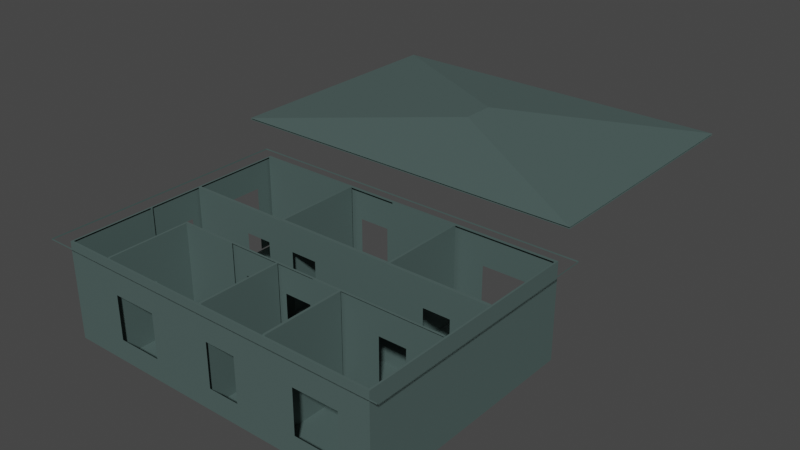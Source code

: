 # Source: 3D_Architectural_home_model.blend  (saved by Blender 2.90.8; exported with 4.5.12 LTS)
import bpy
from mathutils import Matrix  # noqa: F401  (used for matrix-valued properties, if any)

bpy.ops.wm.read_factory_settings(use_empty=True)
scene = bpy.context.scene
scene.name = 'Scene'

# ---- collections
col_collection = bpy.data.collections.new('Collection'); scene.collection.children.link(col_collection)

# ---- materials (node trees are filled in below, after node groups)
mat_material_001 = bpy.data.materials.new('Material.001')
mat_material_001.use_transparent_shadow = False

# ---- material node trees
mat_material_001.use_nodes = True; mat_material_001.node_tree.nodes.clear()
_N = mat_material_001.node_tree.nodes; _L = mat_material_001.node_tree.links
n0 = _N.new('ShaderNodeBsdfPrincipled'); n0.name = 'Principled BSDF'; n0.location = (10, 300)
n0.distribution = 'GGX'
n0.subsurface_method = 'BURLEY'
n0.inputs[0].default_value = (0.0747, 0.1149, 0.1089, 1.0)
n0.inputs[3].default_value = 1.45
n0.inputs[27].default_value = (0.0, 0.0, 0.0, 1.0)
n0.inputs[28].default_value = 1.0
n1 = _N.new('ShaderNodeOutputMaterial'); n1.name = 'Material Output'; n1.location = (300, 300)
_L.new(n0.outputs[0], n1.inputs[0])
n1.is_active_output = True

# ---- world
world_world = bpy.data.worlds.new('World'); scene.world = world_world
world_world.use_nodes = True; world_world.node_tree.nodes.clear()
_N = world_world.node_tree.nodes; _L = world_world.node_tree.links
n0 = _N.new('ShaderNodeOutputWorld'); n0.name = 'World Output'; n0.location = (300, 300)
n1 = _N.new('ShaderNodeBackground'); n1.name = 'Background'; n1.location = (10, 300)
n1.inputs[0].default_value = (0.05088, 0.05088, 0.05088, 1.0)
_L.new(n1.outputs[0], n0.inputs[0])
n0.is_active_output = True
world_world.color = (0.05088, 0.05088, 0.05088)
world_world.use_sun_shadow = False
world_world.sun_shadow_jitter_overblur = 0.0

# ---- meshes
me_plane = bpy.data.meshes.new('Plane')
me_plane.from_pydata([(-1.28, -2.761, 0.451), (0.904, -2.761, 0.451), (-1.28, -0.2172, 0.451), (0.904, -0.2172, 0.451), (-1.28, -2.738, 0.451), (0.904, -2.738, 0.451), (0.904, -0.254, 0.451), (-1.28, -0.254, 0.451), (0.8929, -2.761, 0.451), (0.8929, -0.2172, 0.451), (0.8929, -2.738, 0.451), (0.8929, -0.254, 0.451), (-1.268, -0.2172, 0.451), (-1.268, -2.738, 0.451), (-1.268, -0.254, 0.451), (-1.268, -2.761, 0.451), (-1.371, -2.738, 6.742), (-1.371, -2.853, 6.742), (0.8929, -2.853, 6.742), (0.9953, -2.853, 6.742), (0.9953, -0.254, 6.742), (0.9953, -0.1259, 6.742), (-1.268, -0.1259, 6.742), (-1.371, -0.1259, 6.742), (-1.371, -0.254, 6.742), (0.9953, -2.738, 6.742), (-1.268, -2.738, 6.742), (-1.268, -0.254, 6.742), (-1.268, -2.853, 6.742), (0.8929, -0.1259, 6.742), (0.8929, -2.738, 6.742), (0.8929, -0.254, 6.742), (0.2188, -2.761, 0.451), (0.2188, -0.2172, 0.451), (0.2188, -2.738, 0.451), (0.2188, -0.254, 0.451), (0.2188, -2.853, 6.742), (0.2188, -0.1259, 6.742), (0.2188, -2.738, 6.742), (0.2188, -0.254, 6.742), (0.2337, -2.761, 0.451), (0.2337, -2.853, 6.742), (0.2337, -0.2172, 0.451), (0.2337, -2.738, 0.451), (0.2337, -0.254, 0.451), (0.2337, -0.1259, 6.742), (0.2337, -2.738, 6.742), (0.2337, -0.254, 6.742), (-1.28, -1.828, 0.451), (0.904, -1.828, 0.451), (0.8929, -1.828, 0.451), (-1.268, -1.828, 0.451), (-1.371, -1.828, 6.742), (0.9953, -1.828, 6.742), (0.8929, -1.828, 6.742), (-1.268, -1.828, 6.742), (0.2188, -1.828, 0.451), (0.2337, -1.828, 0.451), (-1.28, -1.852, 0.451), (-1.371, -1.852, 6.742), (0.904, -1.852, 0.451), (0.8929, -1.852, 0.451), (-1.268, -1.852, 0.451), (0.9953, -1.852, 6.742), (0.8929, -1.852, 6.742), (-1.268, -1.852, 6.742), (0.2188, -1.852, 0.451), (0.2337, -1.852, 0.451), (0.904, -1.205, 0.451), (0.8929, -1.205, 0.451), (-1.268, -1.205, 0.451), (0.9953, -1.205, 6.742), (0.8929, -1.205, 6.742), (-1.268, -1.205, 6.742), (0.2188, -1.205, 0.451), (0.2337, -1.205, 0.451), (-1.28, -1.205, 0.451), (-1.371, -1.205, 6.742), (-1.28, -1.239, 0.451), (-1.371, -1.239, 6.742), (0.904, -1.239, 0.451), (0.8929, -1.239, 0.451), (-1.268, -1.239, 0.451), (0.9953, -1.239, 6.742), (0.8929, -1.239, 6.742), (-1.268, -1.239, 6.742), (0.2188, -1.239, 0.451), (0.2337, -1.239, 0.451), (0.2337, -0.254, 6.774), (0.2188, -0.254, 6.774), (0.2188, -1.205, 6.774), (0.2337, -1.205, 6.774), (0.8929, -1.239, 6.774), (0.8929, -1.205, 6.774), (0.2188, -1.239, 6.774), (0.2337, -1.239, 6.774), (0.03969, -0.2172, 0.451), (0.03969, -2.738, 0.451), (0.03969, -0.254, 0.451), (0.03969, -0.1259, 6.742), (0.03969, -2.738, 6.742), (0.03969, -0.254, 6.742), (-0.2643, -0.2172, 1.831), (0.03969, -1.828, 0.451), (0.03969, -1.852, 0.451), (0.03969, -1.205, 0.451), (0.03969, -1.239, 0.451), (0.05143, -2.761, 0.451), (0.05143, -2.853, 6.742), (0.05143, -0.2172, 0.451), (0.05143, -2.738, 0.451), (0.05143, -0.254, 0.451), (0.05143, -0.1259, 6.742), (0.05143, -2.738, 6.742), (0.05143, -0.254, 6.742), (0.05143, -1.828, 0.451), (0.05143, -1.852, 0.451), (0.05143, -1.205, 0.451), (0.05143, -1.239, 0.451), (-0.9619, -0.2172, 0.451), (-0.9619, -2.738, 0.451), (-0.9619, -0.254, 0.451), (-0.9619, -0.1259, 6.742), (-0.9619, -2.738, 6.742), (-0.9619, -0.254, 6.742), (-0.9619, -1.828, 0.451), (-0.9619, -1.852, 0.451), (-0.9619, -1.205, 0.451), (-0.9619, -1.239, 0.451), (-0.9619, -2.761, 0.451), (-0.9619, -2.853, 6.742), (-0.949, -2.761, 0.451), (-0.949, -2.853, 6.742), (-0.949, -0.2172, 0.451), (-0.949, -2.738, 0.451), (-0.949, -0.254, 0.451), (-0.949, -0.1259, 6.742), (-0.949, -2.738, 6.742), (-0.949, -0.254, 6.742), (-0.949, -1.828, 0.451), (-0.949, -1.852, 0.451), (-0.949, -1.205, 0.451), (-0.949, -1.239, 0.451), (-0.2324, -2.761, 0.451), (-0.2324, -2.853, 6.742), (-0.2324, -0.2172, 0.451), (-0.2324, -2.738, 0.451), (-0.2324, -0.254, 0.451), (-0.2324, -0.1259, 6.742), (-0.2324, -2.738, 6.742), (-0.2324, -0.254, 6.742), (-0.2324, -1.828, 0.451), (-0.2324, -1.852, 0.451), (-0.2324, -1.205, 0.451), (-0.2324, -1.239, 0.451), (-0.2187, -2.761, 0.451), (-0.5226, -0.2172, 4.742), (-0.2187, -0.2172, 0.451), (-0.2187, -2.738, 0.451), (-0.2187, -0.254, 0.451), (-0.2187, -0.1259, 6.742), (-0.2187, -2.738, 6.742), (-0.2187, -0.254, 6.742), (-0.2187, -1.828, 0.451), (-0.2187, -1.852, 0.451), (-0.2187, -1.205, 0.451), (-0.2187, -1.239, 0.451), (-0.5702, -0.2172, 0.451), (-0.5702, -2.738, 0.451), (-0.5702, -0.254, 0.451), (-0.5702, -0.1259, 6.742), (-0.5702, -2.738, 6.742), (-0.5702, -0.254, 6.742), (-0.5702, -1.828, 0.451), (-0.5702, -1.852, 0.451), (-0.5702, -1.205, 0.451), (-0.5702, -1.239, 0.451), (-0.5702, -2.761, 0.451), (-0.5702, -2.853, 6.742), (-0.5546, -2.761, 0.451), (-0.5546, -2.853, 6.742), (-0.5546, -0.2172, 0.451), (-0.5546, -2.738, 0.451), (-0.5546, -0.254, 0.451), (-0.5546, -0.1259, 6.742), (-0.5546, -2.738, 6.742), (-0.5546, -0.254, 6.742), (-0.5546, -1.828, 0.451), (-0.5546, -1.852, 0.451), (-0.5546, -1.205, 0.451), (-0.5546, -1.239, 0.451), (0.2337, -2.738, 6.8), (0.2188, -2.738, 6.8), (0.8929, -1.852, 6.8), (0.8929, -1.828, 6.8), (0.2188, -1.852, 6.8), (0.2188, -1.828, 6.8), (0.2337, -1.852, 6.8), (0.2337, -1.828, 6.8), (0.2188, -1.239, 6.8), (0.2188, -1.205, 6.8), (0.05143, -1.828, 6.8), (0.03969, -1.828, 6.8), (0.05143, -1.852, 6.8), (0.03969, -1.852, 6.8), (0.05143, -1.205, 6.8), (0.03969, -1.205, 6.8), (0.05143, -1.239, 6.8), (0.03969, -1.239, 6.8), (-0.949, -2.738, 6.8), (-0.9619, -2.738, 6.8), (-0.949, -1.828, 6.8), (-0.9619, -1.828, 6.8), (-0.949, -1.852, 6.8), (-0.9619, -1.852, 6.8), (-0.5702, -1.828, 6.8), (-0.5702, -1.852, 6.8), (-0.2187, -1.828, 6.8), (-0.2324, -1.828, 6.8), (-0.2187, -1.852, 6.8), (-0.2324, -1.852, 6.8), (-0.2187, -1.205, 6.8), (-0.2324, -1.205, 6.8), (-0.2187, -1.239, 6.8), (-0.2324, -1.239, 6.8), (-0.5546, -2.738, 6.8), (-0.5702, -2.738, 6.8), (-0.5546, -0.254, 6.8), (-0.5702, -0.254, 6.8), (-0.5546, -1.828, 6.8), (-0.5546, -1.852, 6.8), (-0.5546, -1.205, 6.8), (-0.5702, -1.205, 6.8), (-0.5546, -1.239, 6.8), (-0.5702, -1.239, 6.8), (-0.2187, -2.738, 6.798), (-0.2324, -2.738, 6.798), (-0.2187, -1.852, 6.798), (-0.2324, -1.852, 6.798), (-1.28, -1.308, 0.451), (-1.28, -1.76, 0.451), (-1.371, -1.308, 6.742), (-1.371, -1.76, 6.742), (-1.28, -1.308, 4.813), (-1.28, -1.76, 4.813), (-1.28, -1.335, 0.451), (-1.28, -1.732, 0.451), (-1.28, -1.335, 4.785), (-1.28, -1.732, 4.785), (-1.28, -0.3985, 0.451), (-1.28, -1.06, 0.451), (-1.371, -0.3985, 6.742), (-1.371, -1.06, 6.742), (-1.28, -0.3985, 4.876), (-1.28, -0.4258, 0.451), (-1.28, -1.033, 0.451), (-1.28, -1.06, 4.876), (-1.28, -0.4258, 4.849), (-1.28, -1.033, 4.849), (-1.28, -2.02, 0.451), (-1.28, -2.569, 0.451), (-1.371, -2.02, 6.742), (-1.371, -2.569, 6.742), (-0.9619, -1.239, 6.741), (-1.28, -2.02, 4.742), (-1.28, -2.569, 1.831), (-1.28, -2.569, 4.742), (-0.9619, -1.205, 6.741), (-1.28, -2.02, 1.831), (-1.268, -1.205, 6.741), (-1.268, -1.239, 6.741), (-1.28, -2.048, 1.858), (-1.28, -2.048, 4.714), (-1.28, -2.541, 1.858), (-1.28, -2.541, 4.714), (-0.949, -1.205, 6.741), (-0.949, -1.239, 6.741), (-0.5702, -1.205, 6.741), (-0.5702, -1.239, 6.741), (-0.6433, -1.239, 0.451), (-0.876, -1.239, 0.451), (-0.6433, -1.239, 6.741), (-0.876, -1.239, 6.741), (-0.876, -1.239, 5.05), (-0.5098, -1.828, 0.451), (-0.6707, -1.239, 0.451), (-0.8486, -1.239, 0.451), (-0.6433, -1.239, 5.05), (-0.2772, -1.828, 0.451), (-0.8486, -1.239, 5.022), (-0.6707, -1.239, 5.022), (-0.2772, -1.828, 6.8), (-0.5098, -1.828, 6.8), (-0.5098, -1.239, 0.451), (-0.2772, -1.239, 0.451), (-0.3045, -1.828, 0.451), (-0.4825, -1.828, 0.451), (-0.5098, -1.828, 5.05), (-0.2772, -1.828, 5.05), (-0.3045, -1.828, 5.022), (-0.4825, -1.828, 5.022), (-0.2772, -1.239, 6.8), (-0.5098, -1.239, 6.8), (-0.2772, -1.239, 5.05), (-0.2059, -1.828, 0.451), (-0.3045, -1.239, 0.451), (-0.4825, -1.239, 0.451), (0.02682, -1.828, 0.451), (-0.5098, -1.239, 5.05), (-0.4825, -1.239, 5.022), (-0.3045, -1.239, 5.022), (0.02682, -1.828, 6.8), (-0.2059, -1.828, 6.8), (-0.2059, -1.828, 5.05), (0.4469, -1.239, 0.451), (-0.0005613, -1.828, 0.451), (-0.1785, -1.828, 0.451), (0.6796, -1.239, 0.451), (0.02681, -1.828, 5.05), (-0.0005613, -1.828, 5.022), (-0.1785, -1.828, 5.022), (0.6796, -1.239, 6.774), (0.4469, -1.239, 6.774), (0.6796, -1.239, 5.05), (0.4469, -1.828, 0.451), (0.6522, -1.239, 0.451), (0.4743, -1.239, 0.451), (0.6796, -1.828, 0.451), (0.4469, -1.239, 5.05), (0.4743, -1.239, 5.022), (0.6522, -1.239, 5.022), (0.6796, -1.828, 6.8), (0.4469, -1.828, 6.8), (0.4469, -1.828, 5.05), (0.6796, -1.828, 5.05), (0.6522, -1.828, 0.451), (0.4743, -1.828, 0.451), (0.6522, -1.828, 5.022), (0.4743, -1.828, 5.022), (0.3895, -2.761, 0.451), (0.737, -2.761, 0.451), (0.3895, -2.853, 6.742), (0.737, -2.853, 6.742), (0.3895, -2.761, 1.831), (0.3895, -0.1259, 6.742), (0.737, -0.1259, 6.742), (0.737, -2.761, 4.742), (0.737, -2.761, 1.831), (0.3895, -0.2172, 0.451), (0.737, -0.2172, 0.451), (0.3895, -2.761, 4.742), (0.4169, -2.761, 1.858), (0.4169, -2.761, 4.714), (0.7097, -2.761, 1.858), (0.7097, -2.761, 4.714), (-0.5858, -2.853, 6.742), (0.3895, -0.2172, 4.742), (0.737, -0.2172, 1.831), (0.737, -0.2172, 4.742), (-0.9334, -2.853, 6.742), (-0.5858, -2.761, 0.451), (0.3895, -0.2172, 1.831), (-0.9334, -2.761, 0.451), (0.7097, -0.2172, 1.858), (0.7097, -0.2172, 4.714), (0.4169, -0.2172, 1.858), (0.4169, -0.2172, 4.714), (-0.5858, -2.761, 1.831), (-0.5858, -2.761, 4.742), (-0.9334, -2.761, 1.831), (0.03964, -2.853, 6.742), (-0.2187, -2.853, 6.742), (0.03964, -2.761, 0.451), (-0.9334, -2.761, 4.742), (-0.906, -2.761, 1.858), (-0.906, -2.761, 4.714), (-0.6132, -2.761, 1.858), (-0.6132, -2.761, 4.714), (-0.5226, -0.1259, 6.742), (0.03964, -2.761, 4.742), (-0.2187, -2.761, 1.831), (-0.2643, -0.1259, 6.742), (0.03963, -2.761, 1.831), (-0.5226, -0.2172, 0.451), (-0.2643, -0.2172, 0.451), (-0.2187, -2.761, 4.742), (-0.1913, -2.761, 1.858), (-0.1913, -2.761, 4.714), (0.01226, -2.761, 1.858), (0.01226, -2.761, 4.714), (-0.2643, -0.2172, 4.742), (-0.5226, -0.2172, 1.831), (-0.4953, -0.2172, 1.858), (-0.4953, -0.2172, 4.714), (-0.2917, -0.2172, 1.858), (-0.2917, -0.2172, 4.714), (-0.9859, -0.2172, 0.451), (-1.244, -0.2172, 0.451), (-0.9859, -0.1259, 6.742), (-1.244, -0.1259, 6.742), (-0.9859, -0.2172, 1.831), (-0.9859, -0.2172, 4.742), (-1.244, -0.2172, 1.831), (-1.244, -0.2172, 4.742), (-1.013, -0.2172, 1.858), (-1.013, -0.2172, 4.714), (-1.217, -0.2172, 1.858), (-1.217, -0.2172, 4.714), (-1.371, -2.853, 6.833), (0.9953, -2.853, 6.833), (0.9953, -0.1259, 6.833), (-1.371, -0.1259, 6.833), (-1.28, -2.738, 6.742), (-1.28, -2.761, 6.742), (0.8929, -2.761, 6.742), (0.904, -2.761, 6.742), (0.904, -0.254, 6.742), (0.904, -0.2172, 6.742), (-1.268, -0.2172, 6.742), (-1.28, -0.2172, 6.742), (-1.28, -2.569, 6.742), (0.904, -2.738, 6.742), (0.904, -1.205, 6.742), (-1.28, -0.254, 6.742), (0.737, -2.761, 6.742), (0.8929, -0.2172, 6.742), (-1.244, -0.2172, 6.742), (-1.268, -2.761, 6.742), (0.05143, -2.761, 6.742), (0.2188, -2.761, 6.742), (0.2337, -0.2172, 6.742), (0.2188, -0.2172, 6.742), (0.2337, -2.761, 6.742), (0.3895, -0.2172, 6.742), (-1.28, -1.76, 6.742), (-1.28, -1.828, 6.742), (0.904, -1.852, 6.742), (0.904, -1.828, 6.742), (-1.28, -1.852, 6.742), (0.904, -1.239, 6.742), (-1.28, -1.06, 6.742), (-1.28, -1.205, 6.742), (-1.28, -1.239, 6.742), (0.05143, -0.2172, 6.742), (0.03969, -0.2172, 6.742), (-0.949, -0.2172, 6.742), (-0.9619, -0.2172, 6.742), (-0.9619, -2.761, 6.742), (-0.949, -2.761, 6.742), (-0.5702, -0.2172, 6.742), (-0.5546, -2.761, 6.742), (-0.2324, -2.761, 6.742), (-0.2187, -0.2172, 6.742), (-0.2324, -0.2172, 6.742), (-0.5546, -0.2172, 6.742), (-0.5858, -2.761, 6.742), (-0.5702, -2.761, 6.742), (-0.5226, -0.2172, 6.742), (-1.28, -1.308, 6.742), (-1.28, -0.3985, 6.742), (-1.28, -2.02, 6.742), (0.3895, -2.761, 6.742), (0.737, -0.2172, 6.742), (-0.9334, -2.761, 6.742), (-0.2187, -2.761, 6.742), (0.03964, -2.761, 6.742), (-0.2643, -0.2172, 6.742), (-0.9859, -0.2172, 6.742)], [], [(12, 2, 419, 418), (340, 8, 414, 424, 346, 347), (397, 12, 418, 426, 403, 402), (75, 69, 11, 44), (6, 3, 417, 416), (8, 1, 415, 414), (2, 7, 423, 419), (4, 0, 413, 412), (31, 416, 417, 425), (414, 415, 421, 30), (72, 422, 416, 31), (432, 461, 424, 414, 30, 46), (47, 31, 425, 462, 433, 430), (423, 27, 418, 419), (413, 427, 26, 412), (441, 73, 27, 423, 459, 440), (120, 13, 26, 123), (3, 9, 425, 417), (260, 4, 412, 420, 266, 265), (1, 5, 421, 415), (0, 15, 427, 413), (61, 10, 30, 64), (68, 6, 416, 422), (111, 35, 39, 114), (43, 34, 38, 46), (114, 39, 431, 443), (428, 429, 38, 113), (117, 74, 35, 111), (42, 33, 431, 430), (107, 32, 429, 428), (348, 42, 430, 433, 356, 361), (35, 44, 47, 39), (39, 47, 430, 431), (429, 432, 46, 38), (86, 87, 95, 94), (32, 40, 432, 429), (163, 151, 218, 217), (183, 169, 228, 227), (60, 49, 437, 436), (81, 50, 54, 84), (240, 48, 435, 434, 244), (438, 65, 55, 435), (64, 436, 437, 54), (62, 51, 55, 65), (189, 183, 227, 231), (43, 10, 61, 67), (30, 421, 436, 64), (412, 26, 65, 438, 460, 420), (5, 60, 436, 421), (110, 34, 66, 116), (86, 74, 200, 199), (50, 61, 64, 54), (48, 58, 438, 435), (250, 76, 441, 440, 256), (11, 69, 72, 31), (75, 44, 88, 91), (166, 106, 208, 223), (80, 68, 422, 439), (442, 85, 73, 441), (84, 439, 422, 72), (82, 70, 73, 85), (74, 86, 94, 90), (57, 324, 336, 335, 327, 50, 81, 317, 325, 326, 314, 87), (54, 437, 439, 84), (435, 55, 85, 442, 458, 434), (49, 80, 439, 437), (115, 56, 86, 118), (56, 57, 87, 86), (76, 78, 442, 441), (69, 81, 84, 72), (90, 91, 88, 89), (94, 95, 91, 90), (95, 322, 321, 92, 93, 91), (317, 81, 92, 321, 323), (44, 35, 89, 88), (81, 69, 93, 92), (35, 74, 90, 89), (163, 304, 316, 315, 307, 103, 106, 166), (116, 66, 195, 203), (158, 97, 104, 164), (168, 182, 225, 226), (372, 465, 379, 382), (165, 105, 98, 159), (464, 465, 100, 161), (162, 101, 444, 452), (159, 98, 101, 162), (110, 97, 100, 113), (109, 96, 444, 443), (33, 109, 443, 431), (34, 110, 113, 38), (103, 115, 118, 106), (158, 164, 237, 235), (97, 110, 116, 104), (105, 165, 221, 206), (372, 107, 428, 465), (105, 117, 111, 98), (465, 428, 113, 100), (101, 114, 443, 444), (98, 111, 114, 101), (14, 121, 124, 27), (27, 124, 446, 467, 426, 418), (427, 447, 123, 26), (70, 127, 121, 14), (15, 129, 447, 427), (62, 126, 125, 51), (13, 120, 126, 62), (127, 70, 269, 267), (51, 125, 128, 82), (134, 120, 123, 137), (133, 119, 446, 445), (167, 133, 445, 449), (121, 135, 138, 124), (124, 138, 445, 446), (447, 448, 137, 123), (127, 141, 135, 121), (129, 131, 448, 447), (56, 115, 201, 196), (70, 82, 270, 269), (125, 139, 142, 128), (158, 146, 149, 161), (157, 145, 453, 452), (186, 150, 453, 466, 457, 454), (450, 451, 149, 185), (189, 153, 147, 183), (179, 143, 451, 450), (61, 50, 194, 193), (182, 146, 152, 188), (175, 176, 234, 232), (187, 284, 296, 295, 288, 151, 154, 294, 305, 306, 293, 190), (96, 157, 452, 444), (147, 159, 162, 150), (150, 162, 452, 453), (451, 464, 161, 149), (153, 165, 159, 147), (143, 155, 464, 451), (146, 158, 235, 236), (43, 67, 197, 191), (151, 163, 166, 154), (139, 173, 176, 279, 285, 286, 280, 142), (279, 176, 278, 281, 287), (134, 168, 174, 140), (164, 152, 238, 237), (360, 177, 456, 455, 368, 367), (141, 175, 169, 135), (448, 463, 455, 456, 171, 137), (138, 172, 449, 445), (135, 169, 172, 138), (182, 168, 171, 185), (181, 167, 449, 454), (383, 181, 454, 457, 156, 391), (146, 182, 185, 149), (173, 187, 190, 176), (304, 163, 217, 312, 313), (66, 34, 192, 195), (34, 43, 191, 192), (177, 179, 450, 456), (176, 190, 233, 234), (456, 450, 185, 171), (172, 186, 454, 449), (169, 183, 186, 172), (195, 197, 198, 196), (203, 195, 196, 201), (197, 193, 194, 331, 332, 198), (192, 191, 197, 195), (207, 199, 200, 205), (223, 208, 206, 221), (219, 204, 202, 311, 312, 217), (208, 207, 205, 206), (204, 203, 201, 202), (214, 213, 211, 212), (210, 209, 213, 214), (230, 220, 218, 291, 292, 229), (233, 302, 301, 224, 222, 231), (220, 219, 217, 218), (224, 223, 221, 222), (213, 216, 215, 211), (234, 233, 231, 232), (236, 235, 237, 238), (216, 230, 229, 215), (232, 231, 227, 228), (74, 117, 205, 200), (324, 57, 198, 332, 333), (120, 134, 209, 210), (152, 164, 219, 220), (118, 86, 199, 207), (169, 175, 232, 228), (115, 103, 202, 201), (284, 187, 229, 292, 297), (165, 153, 222, 221), (134, 140, 213, 209), (104, 116, 203, 204), (154, 166, 223, 224), (125, 126, 214, 212), (187, 173, 215, 229), (173, 139, 211, 215), (117, 105, 206, 205), (126, 120, 210, 214), (140, 174, 216, 213), (106, 118, 207, 208), (294, 154, 224, 301, 303), (57, 56, 196, 198), (139, 125, 212, 211), (152, 146, 236, 238), (78, 239, 243, 458, 442), (243, 244, 434, 458), (246, 240, 244, 248), (239, 245, 247, 243), (247, 248, 244, 243), (7, 249, 253, 459, 423), (253, 256, 440, 459), (255, 250, 256, 258), (249, 254, 257, 253), (257, 258, 256, 253), (58, 259, 268, 264, 460, 438), (264, 266, 420, 460), (259, 260, 265, 268), (265, 266, 274, 273), (268, 271, 272, 264), (272, 274, 266, 264), (268, 265, 273, 271), (270, 263, 267, 269), (263, 276, 275, 267), (276, 282, 281, 278, 277, 275), (141, 127, 267, 275), (176, 175, 277, 278), (82, 128, 263, 270), (128, 142, 276, 263), (142, 280, 283, 282, 276), (283, 287, 281, 282), (285, 279, 287, 290), (280, 286, 289, 283), (289, 290, 287, 283), (151, 288, 298, 291, 218), (298, 297, 292, 291), (296, 284, 297, 300), (288, 295, 299, 298), (299, 300, 297, 298), (190, 293, 308, 302, 233), (308, 303, 301, 302), (305, 294, 303, 310), (293, 306, 309, 308), (309, 310, 303, 308), (103, 307, 318, 311, 202), (318, 313, 312, 311), (316, 304, 313, 320), (307, 315, 319, 318), (319, 320, 313, 318), (87, 314, 328, 322, 95), (328, 323, 321, 322), (325, 317, 323, 330), (314, 326, 329, 328), (329, 330, 323, 328), (50, 327, 334, 331, 194), (334, 333, 332, 331), (336, 324, 333, 338), (327, 335, 337, 334), (337, 338, 333, 334), (40, 339, 343, 350, 461, 432), (350, 346, 424, 461), (339, 340, 347, 343), (347, 346, 354, 353), (343, 351, 352, 350), (352, 354, 346, 350), (343, 347, 353, 351), (9, 349, 357, 358, 462, 425), (358, 356, 433, 462), (349, 348, 361, 357), (361, 356, 366, 365), (357, 363, 364, 358), (364, 366, 356, 358), (357, 361, 365, 363), (131, 362, 369, 373, 463, 448), (373, 368, 455, 463), (362, 360, 367, 369), (367, 368, 377, 376), (369, 374, 375, 373), (375, 377, 368, 373), (369, 367, 376, 374), (155, 380, 385, 464), (385, 379, 465, 464), (155, 372, 382, 380), (382, 379, 389, 388), (380, 386, 387, 385), (387, 389, 379, 385), (380, 382, 388, 386), (145, 384, 102, 390, 466, 453), (390, 156, 457, 466), (384, 383, 391, 102), (391, 156, 393, 392), (102, 394, 395, 390), (395, 393, 156, 390), (102, 391, 392, 394), (119, 396, 400, 401, 467, 446), (401, 403, 426, 467), (396, 397, 402, 400), (402, 403, 407, 406), (400, 404, 405, 401), (405, 407, 403, 401), (400, 402, 406, 404), (23, 24, 251, 252, 77, 79, 241, 242, 52, 59, 261, 262, 16, 17, 408, 411), (25, 63, 53, 83, 71, 20, 21, 410, 409, 19), (21, 29, 345, 344, 45, 37, 112, 99, 160, 148, 381, 378, 184, 170, 136, 122, 398, 399, 22, 23, 411, 410), (17, 28, 130, 132, 359, 355, 178, 180, 144, 371, 370, 108, 36, 41, 341, 342, 18, 19, 409, 408)])
_uv = me_plane.uv_layers.new(name='UVMap')
_uv.uv.foreach_set('vector', [0.2259, -0.497, 0.2228, -0.497, 0.2228, 1.227, 0.2259, 1.227, 0.7753, -0.497, 0.818, -0.497, 0.818, 1.227, 0.7753, 1.227, 0.7753, 0.6785, 0.7753, -0.119, 0.2325, -0.497, 0.2259, -0.497, 0.2259, 1.227, 0.2325, 1.227, 0.2325, 0.6785, 0.2325, -0.119, 0.6374, 0.5867, 0.818, 0.5867, 0.818, 0.8471, 0.6374, 0.8471, 0.8471, -0.497, 0.8572, -0.497, 0.8572, 1.227, 0.8471, 1.227, 0.818, -0.497, 0.8211, -0.497, 0.8211, 1.227, 0.818, 1.227, 0.8572, -0.497, 0.8471, -0.497, 0.8471, 1.227, 0.8572, 1.227, 0.1667, -0.497, 0.1601, -0.497, 0.1601, 1.227, 0.1667, 1.227, 0.818, 0.8471, 0.8211, 0.8471, 0.8211, 0.8572, 0.818, 0.8572, 0.818, 0.1601, 0.8211, 0.1601, 0.8211, 0.1667, 0.818, 0.1667, 0.818, 0.5867, 0.8211, 0.5867, 0.8211, 0.8471, 0.818, 0.8471, 0.6374, 0.1601, 0.6801, 0.1601, 0.7753, 0.1601, 0.818, 0.1601, 0.818, 0.1667, 0.6374, 0.1667, 0.6374, 0.8471, 0.818, 0.8471, 0.818, 0.8572, 0.7753, 0.8572, 0.6801, 0.8572, 0.6374, 0.8572, 0.2228, 0.8471, 0.2259, 0.8471, 0.2259, 0.8572, 0.2228, 0.8572, 0.2228, 0.1601, 0.2259, 0.1601, 0.2259, 0.1667, 0.2228, 0.1667, 0.2228, 0.5867, 0.2259, 0.5867, 0.2259, 0.8471, 0.2228, 0.8471, 0.2228, 0.8075, 0.2228, 0.6263, 0.3099, -0.497, 0.2259, -0.497, 0.2259, 1.227, 0.3099, 1.227, 0.8211, -0.497, 0.818, -0.497, 0.818, 1.227, 0.8211, 1.227, 0.2129, -0.497, 0.1667, -0.497, 0.1667, 1.227, 0.2129, 1.227, 0.2129, 0.6785, 0.2129, -0.119, 0.1601, -0.497, 0.1667, -0.497, 0.1667, 1.227, 0.1601, 1.227, 0.2228, -0.497, 0.2259, -0.497, 0.2259, 1.227, 0.2228, 1.227, 0.4094, -0.497, 0.1667, -0.497, 0.1667, 1.227, 0.4094, 1.227, 0.5867, -0.497, 0.8471, -0.497, 0.8471, 1.227, 0.5867, 1.227, 0.5875, -0.497, 0.6333, -0.497, 0.6333, 1.227, 0.5875, 1.227, 0.6374, -0.497, 0.6333, -0.497, 0.6333, 1.227, 0.6374, 1.227, 0.5875, 0.8471, 0.6333, 0.8471, 0.6333, 0.8572, 0.5875, 0.8572, 0.5875, 0.1601, 0.6333, 0.1601, 0.6333, 0.1667, 0.5875, 0.1667, 0.5875, 0.5867, 0.6333, 0.5867, 0.6333, 0.8471, 0.5875, 0.8471, 0.6374, -0.497, 0.6333, -0.497, 0.6333, 1.227, 0.6374, 1.227, 0.5875, -0.497, 0.6333, -0.497, 0.6333, 1.227, 0.5875, 1.227, 0.6801, -0.497, 0.6374, -0.497, 0.6374, 1.227, 0.6801, 1.227, 0.6801, 0.6785, 0.6801, -0.119, 0.6333, -0.497, 0.6374, -0.497, 0.6374, 1.227, 0.6333, 1.227, 0.6333, 0.8471, 0.6374, 0.8471, 0.6374, 0.8572, 0.6333, 0.8572, 0.6333, 0.1601, 0.6374, 0.1601, 0.6374, 0.1667, 0.6333, 0.1667, 0.6333, -0.497, 0.6374, -0.497, 0.6374, 1.235, 0.6333, 1.235, 0.6333, -0.497, 0.6374, -0.497, 0.6374, 1.227, 0.6333, 1.227, 0.5135, -0.497, 0.5097, -0.497, 0.5097, 1.243, 0.5135, 1.243, 0.4214, -0.497, 0.4172, -0.497, 0.4172, 1.243, 0.4214, 1.243, 0.4094, -0.497, 0.4159, -0.497, 0.4159, 1.227, 0.4094, 1.227, 0.5772, -0.497, 0.4159, -0.497, 0.4159, 1.227, 0.5772, 1.227, 0.4346, -0.497, 0.4159, -0.497, 0.4159, 1.227, 0.4346, 1.227, 0.4346, 0.698, 0.2228, 0.4094, 0.2259, 0.4094, 0.2259, 0.4159, 0.2228, 0.4159, 0.818, 0.4094, 0.8211, 0.4094, 0.8211, 0.4159, 0.818, 0.4159, 0.4094, -0.497, 0.4159, -0.497, 0.4159, 1.227, 0.4094, 1.227, 0.5867, -0.497, 0.8471, -0.497, 0.8471, 1.243, 0.5867, 1.243, 0.6374, 0.1667, 0.818, 0.1667, 0.818, 0.4094, 0.6374, 0.4094, 0.818, 0.1667, 0.8211, 0.1667, 0.8211, 0.4094, 0.818, 0.4094, 0.2228, 0.1667, 0.2259, 0.1667, 0.2259, 0.4094, 0.2228, 0.4094, 0.2228, 0.3632, 0.2228, 0.2129, 0.1667, -0.497, 0.4094, -0.497, 0.4094, 1.227, 0.1667, 1.227, 0.5875, 0.1667, 0.6333, 0.1667, 0.6333, 0.4094, 0.5875, 0.4094, 0.5772, -0.497, 0.5867, -0.497, 0.5867, 1.243, 0.5772, 1.243, 0.4159, -0.497, 0.4094, -0.497, 0.4094, 1.227, 0.4159, 1.227, 0.4159, -0.497, 0.4094, -0.497, 0.4094, 1.227, 0.4159, 1.227, 0.6263, -0.497, 0.5867, -0.497, 0.5867, 1.227, 0.6263, 1.227, 0.6263, 0.7155, 0.8471, -0.497, 0.5867, -0.497, 0.5867, 1.227, 0.8471, 1.227, 0.5867, -0.497, 0.8471, -0.497, 0.8471, 1.235, 0.5867, 1.235, 0.5135, -0.497, 0.5843, -0.497, 0.5843, 1.243, 0.5135, 1.243, 0.5772, -0.497, 0.5867, -0.497, 0.5867, 1.227, 0.5772, 1.227, 0.2228, 0.5772, 0.2259, 0.5772, 0.2259, 0.5867, 0.2228, 0.5867, 0.818, 0.5772, 0.8211, 0.5772, 0.8211, 0.5867, 0.818, 0.5867, 0.5772, -0.497, 0.5867, -0.497, 0.5867, 1.227, 0.5772, 1.227, 0.5867, -0.497, 0.5772, -0.497, 0.5772, 1.235, 0.5867, 1.235, 0.6374, 0.4159, 0.6958, 0.4159, 0.7033, 0.4159, 0.7521, 0.4159, 0.7596, 0.4159, 0.818, 0.4159, 0.818, 0.5772, 0.7596, 0.5772, 0.7521, 0.5772, 0.7033, 0.5772, 0.6958, 0.5772, 0.6374, 0.5772, 0.818, 0.4159, 0.8211, 0.4159, 0.8211, 0.5772, 0.818, 0.5772, 0.2228, 0.4159, 0.2259, 0.4159, 0.2259, 0.5772, 0.2228, 0.5772, 0.2228, 0.5584, 0.2228, 0.4346, 0.4159, -0.497, 0.5772, -0.497, 0.5772, 1.227, 0.4159, 1.227, 0.5875, 0.4159, 0.6333, 0.4159, 0.6333, 0.5772, 0.5875, 0.5772, 0.6333, 0.4159, 0.6374, 0.4159, 0.6374, 0.5772, 0.6333, 0.5772, 0.5867, -0.497, 0.5772, -0.497, 0.5772, 1.227, 0.5867, 1.227, 0.5867, -0.497, 0.5772, -0.497, 0.5772, 1.227, 0.5867, 1.227, 0.6333, 0.5867, 0.6374, 0.5867, 0.6374, 0.8471, 0.6333, 0.8471, 0.6333, 0.5772, 0.6374, 0.5772, 0.6374, 0.5867, 0.6333, 0.5867, 0.6374, 0.5772, 0.6958, 0.5772, 0.7596, 0.5772, 0.818, 0.5772, 0.818, 0.5867, 0.6374, 0.5867, 0.7596, -0.497, 0.818, -0.497, 0.818, 1.235, 0.7596, 1.235, 0.7596, 0.763, 0.6374, -0.497, 0.6333, -0.497, 0.6333, 1.235, 0.6374, 1.235, 0.5772, -0.497, 0.5867, -0.497, 0.5867, 1.235, 0.5772, 1.235, 0.8471, -0.497, 0.5867, -0.497, 0.5867, 1.235, 0.8471, 1.235, 0.5135, 0.4159, 0.517, 0.4159, 0.5245, 0.4159, 0.5732, 0.4159, 0.5807, 0.4159, 0.5843, 0.4159, 0.5843, 0.5772, 0.5135, 0.5772, 0.5875, -0.497, 0.6333, -0.497, 0.6333, 1.243, 0.5875, 1.243, 0.5135, 0.1667, 0.5843, 0.1667, 0.5843, 0.4094, 0.5135, 0.4094, 0.4172, -0.497, 0.4214, -0.497, 0.4214, 1.243, 0.4172, 1.243, 0.5842, -0.497, 0.5842, 1.227, 0.5842, 0.6785, 0.5842, -0.119, 0.5135, 0.5867, 0.5843, 0.5867, 0.5843, 0.8471, 0.5135, 0.8471, 0.5135, 0.1601, 0.5842, 0.1601, 0.5843, 0.1667, 0.5135, 0.1667, 0.5135, 0.8471, 0.5843, 0.8471, 0.5843, 0.8572, 0.5135, 0.8572, 0.5135, -0.497, 0.5843, -0.497, 0.5843, 1.227, 0.5135, 1.227, 0.5875, -0.497, 0.5843, -0.497, 0.5843, 1.227, 0.5875, 1.227, 0.5875, -0.497, 0.5843, -0.497, 0.5843, 1.227, 0.5875, 1.227, 0.6333, -0.497, 0.5875, -0.497, 0.5875, 1.227, 0.6333, 1.227, 0.6333, -0.497, 0.5875, -0.497, 0.5875, 1.227, 0.6333, 1.227, 0.5843, 0.4159, 0.5875, 0.4159, 0.5875, 0.5772, 0.5843, 0.5772, 0.1667, -0.497, 0.4094, -0.497, 0.4094, 1.242, 0.1667, 1.242, 0.5843, 0.1667, 0.5875, 0.1667, 0.5875, 0.4094, 0.5843, 0.4094, 0.5843, -0.497, 0.5135, -0.497, 0.5135, 1.243, 0.5843, 1.243, 0.5842, -0.497, 0.5875, -0.497, 0.5875, 1.227, 0.5842, 1.227, 0.5843, 0.5867, 0.5875, 0.5867, 0.5875, 0.8471, 0.5843, 0.8471, 0.5842, 0.1601, 0.5875, 0.1601, 0.5875, 0.1667, 0.5843, 0.1667, 0.5843, 0.8471, 0.5875, 0.8471, 0.5875, 0.8572, 0.5843, 0.8572, 0.5843, -0.497, 0.5875, -0.497, 0.5875, 1.227, 0.5843, 1.227, 0.2259, -0.497, 0.3099, -0.497, 0.3099, 1.227, 0.2259, 1.227, 0.2259, 0.8471, 0.3099, 0.8471, 0.3099, 0.8572, 0.3033, 0.8572, 0.2325, 0.8572, 0.2259, 0.8572, 0.2259, 0.1601, 0.3099, 0.1601, 0.3099, 0.1667, 0.2259, 0.1667, 0.2259, 0.5867, 0.3099, 0.5867, 0.3099, 0.8471, 0.2259, 0.8471, 0.2259, -0.497, 0.3099, -0.497, 0.3099, 1.227, 0.2259, 1.227, 0.2259, 0.4094, 0.3099, 0.4094, 0.3099, 0.4159, 0.2259, 0.4159, 0.2259, 0.1667, 0.3099, 0.1667, 0.3099, 0.4094, 0.2259, 0.4094, 0.3099, -0.497, 0.2259, -0.497, 0.2259, 1.226, 0.3099, 1.226, 0.2259, 0.4159, 0.3099, 0.4159, 0.3099, 0.5772, 0.2259, 0.5772, 0.3134, -0.497, 0.3099, -0.497, 0.3099, 1.227, 0.3134, 1.227, 0.3134, -0.497, 0.3099, -0.497, 0.3099, 1.227, 0.3134, 1.227, 0.4172, -0.497, 0.3134, -0.497, 0.3134, 1.227, 0.4172, 1.227, 0.3099, -0.497, 0.3134, -0.497, 0.3134, 1.227, 0.3099, 1.227, 0.3099, 0.8471, 0.3134, 0.8471, 0.3134, 0.8572, 0.3099, 0.8572, 0.3099, 0.1601, 0.3134, 0.1601, 0.3134, 0.1667, 0.3099, 0.1667, 0.3099, 0.5867, 0.3134, 0.5867, 0.3134, 0.8471, 0.3099, 0.8471, 0.3099, -0.497, 0.3134, -0.497, 0.3134, 1.227, 0.3099, 1.227, 0.6333, -0.497, 0.5875, -0.497, 0.5875, 1.243, 0.6333, 1.243, 0.5867, -0.497, 0.5772, -0.497, 0.5772, 1.226, 0.5867, 1.226, 0.3099, 0.4159, 0.3134, 0.4159, 0.3134, 0.5772, 0.3099, 0.5772, 0.5135, -0.497, 0.5097, -0.497, 0.5097, 1.227, 0.5135, 1.227, 0.5135, -0.497, 0.5097, -0.497, 0.5097, 1.227, 0.5135, 1.227, 0.4214, 0.8471, 0.5097, 0.8471, 0.5097, 0.8572, 0.501, 0.8572, 0.4302, 0.8572, 0.4214, 0.8572, 0.4214, 0.1601, 0.5097, 0.1601, 0.5097, 0.1667, 0.4214, 0.1667, 0.4214, 0.5867, 0.5097, 0.5867, 0.5097, 0.8471, 0.4214, 0.8471, 0.4214, -0.497, 0.5097, -0.497, 0.5097, 1.227, 0.4214, 1.227, 0.4094, -0.497, 0.4159, -0.497, 0.4159, 1.243, 0.4094, 1.243, 0.4214, 0.1667, 0.5097, 0.1667, 0.5097, 0.4094, 0.4214, 0.4094, 0.5867, -0.497, 0.5772, -0.497, 0.5772, 1.243, 0.5867, 1.243, 0.4214, 0.4159, 0.4337, 0.4159, 0.4412, 0.4159, 0.49, 0.4159, 0.4975, 0.4159, 0.5097, 0.4159, 0.5097, 0.5772, 0.4975, 0.5772, 0.49, 0.5772, 0.4412, 0.5772, 0.4337, 0.5772, 0.4214, 0.5772, 0.5843, -0.497, 0.5135, -0.497, 0.5135, 1.227, 0.5843, 1.227, 0.5097, -0.497, 0.5135, -0.497, 0.5135, 1.227, 0.5097, 1.227, 0.5097, 0.8471, 0.5135, 0.8471, 0.5135, 0.8572, 0.5097, 0.8572, 0.5097, 0.1601, 0.5135, 0.1601, 0.5135, 0.1667, 0.5097, 0.1667, 0.5097, 0.5867, 0.5135, 0.5867, 0.5135, 0.8471, 0.5097, 0.8471, 0.5097, -0.497, 0.5135, -0.497, 0.5135, 1.227, 0.5097, 1.227, 0.5097, -0.497, 0.5135, -0.497, 0.5135, 1.242, 0.5097, 1.242, 0.1667, -0.497, 0.4094, -0.497, 0.4094, 1.243, 0.1667, 1.243, 0.5097, 0.4159, 0.5135, 0.4159, 0.5135, 0.5772, 0.5097, 0.5772, 0.3134, 0.4159, 0.4172, 0.4159, 0.4172, 0.5772, 0.3971, 0.5772, 0.3896, 0.5772, 0.3409, 0.5772, 0.3334, 0.5772, 0.3134, 0.5772, 0.3971, -0.497, 0.4172, -0.497, 0.4172, 1.226, 0.3971, 1.226, 0.3971, 0.763, 0.3134, 0.1667, 0.4172, 0.1667, 0.4172, 0.4094, 0.3134, 0.4094, 0.5135, -0.497, 0.5097, -0.497, 0.5097, 1.242, 0.5135, 1.242, 0.4129, -0.497, 0.4172, -0.497, 0.4172, 1.227, 0.4129, 1.227, 0.4129, 0.6785, 0.4129, -0.119, 0.3134, 0.5867, 0.4172, 0.5867, 0.4172, 0.8471, 0.3134, 0.8471, 0.3134, 0.1601, 0.3177, 0.1601, 0.4129, 0.1601, 0.4172, 0.1601, 0.4172, 0.1667, 0.3134, 0.1667, 0.3134, 0.8471, 0.4172, 0.8471, 0.4172, 0.8572, 0.3134, 0.8572, 0.3134, -0.497, 0.4172, -0.497, 0.4172, 1.227, 0.3134, 1.227, 0.4214, -0.497, 0.4172, -0.497, 0.4172, 1.227, 0.4214, 1.227, 0.4214, -0.497, 0.4172, -0.497, 0.4172, 1.227, 0.4214, 1.227, 0.4302, -0.497, 0.4214, -0.497, 0.4214, 1.227, 0.4302, 1.227, 0.4302, 0.6785, 0.4302, -0.119, 0.5097, -0.497, 0.4214, -0.497, 0.4214, 1.227, 0.5097, 1.227, 0.4172, 0.4159, 0.4214, 0.4159, 0.4214, 0.5772, 0.4172, 0.5772, 0.517, -0.497, 0.5135, -0.497, 0.5135, 1.243, 0.517, 1.243, 0.517, 0.763, 0.4094, -0.497, 0.1667, -0.497, 0.1667, 1.243, 0.4094, 1.243, 0.6333, -0.497, 0.6374, -0.497, 0.6374, 1.243, 0.6333, 1.243, 0.4172, -0.497, 0.4214, -0.497, 0.4214, 1.227, 0.4172, 1.227, 0.4172, -0.497, 0.4214, -0.497, 0.4214, 1.243, 0.4172, 1.243, 0.4172, 0.1601, 0.4214, 0.1601, 0.4214, 0.1667, 0.4172, 0.1667, 0.4172, 0.8471, 0.4214, 0.8471, 0.4214, 0.8572, 0.4172, 0.8572, 0.4172, -0.497, 0.4214, -0.497, 0.4214, 1.227, 0.4172, 1.227, 0.6333, 0.4094, 0.6374, 0.4094, 0.6374, 0.4159, 0.6333, 0.4159, 0.5875, 0.4094, 0.6333, 0.4094, 0.6333, 0.4159, 0.5875, 0.4159, 0.6374, 0.4094, 0.818, 0.4094, 0.818, 0.4159, 0.7596, 0.4159, 0.6958, 0.4159, 0.6374, 0.4159, 0.6333, 0.1667, 0.6374, 0.1667, 0.6374, 0.4094, 0.6333, 0.4094, 0.5875, 0.5772, 0.6333, 0.5772, 0.6333, 0.5867, 0.5875, 0.5867, 0.5135, 0.5772, 0.5843, 0.5772, 0.5843, 0.5867, 0.5135, 0.5867, 0.5135, 0.4094, 0.5843, 0.4094, 0.5843, 0.4159, 0.5807, 0.4159, 0.517, 0.4159, 0.5135, 0.4159, 0.5843, 0.5772, 0.5875, 0.5772, 0.5875, 0.5867, 0.5843, 0.5867, 0.5843, 0.4094, 0.5875, 0.4094, 0.5875, 0.4159, 0.5843, 0.4159, 0.3099, 0.4094, 0.3134, 0.4094, 0.3134, 0.4159, 0.3099, 0.4159, 0.3099, 0.1667, 0.3134, 0.1667, 0.3134, 0.4094, 0.3099, 0.4094, 0.4214, 0.4094, 0.5097, 0.4094, 0.5097, 0.4159, 0.4975, 0.4159, 0.4337, 0.4159, 0.4214, 0.4159, 0.4214, 0.5772, 0.4337, 0.5772, 0.4975, 0.5772, 0.5097, 0.5772, 0.5097, 0.5867, 0.4214, 0.5867, 0.5097, 0.4094, 0.5135, 0.4094, 0.5135, 0.4159, 0.5097, 0.4159, 0.5097, 0.5772, 0.5135, 0.5772, 0.5135, 0.5867, 0.5097, 0.5867, 0.3134, 0.4094, 0.4172, 0.4094, 0.4172, 0.4159, 0.3134, 0.4159, 0.4172, 0.5772, 0.4214, 0.5772, 0.4214, 0.5867, 0.4172, 0.5867, 0.5097, 0.1667, 0.5135, 0.1667, 0.5135, 0.4094, 0.5097, 0.4094, 0.4172, 0.4094, 0.4214, 0.4094, 0.4214, 0.4159, 0.4172, 0.4159, 0.4172, 0.5867, 0.4214, 0.5867, 0.4214, 0.8471, 0.4172, 0.8471, 0.6333, -0.497, 0.5875, -0.497, 0.5875, 1.243, 0.6333, 1.243, 0.6958, -0.497, 0.6374, -0.497, 0.6374, 1.243, 0.6958, 1.243, 0.6958, 0.763, 0.3099, -0.497, 0.3134, -0.497, 0.3134, 1.243, 0.3099, 1.243, 0.5097, -0.497, 0.5135, -0.497, 0.5135, 1.243, 0.5097, 1.243, 0.5875, -0.497, 0.6333, -0.497, 0.6333, 1.243, 0.5875, 1.243, 0.8471, -0.497, 0.5867, -0.497, 0.5867, 1.243, 0.8471, 1.243, 0.5875, -0.497, 0.5843, -0.497, 0.5843, 1.243, 0.5875, 1.243, 0.4337, -0.497, 0.4214, -0.497, 0.4214, 1.243, 0.4337, 1.243, 0.4337, 0.763, 0.5135, -0.497, 0.5097, -0.497, 0.5097, 1.243, 0.5135, 1.243, 0.1667, -0.497, 0.4094, -0.497, 0.4094, 1.243, 0.1667, 1.243, 0.5843, -0.497, 0.5875, -0.497, 0.5875, 1.243, 0.5843, 1.243, 0.5097, -0.497, 0.5135, -0.497, 0.5135, 1.243, 0.5097, 1.243, 0.4159, -0.497, 0.4094, -0.497, 0.4094, 1.243, 0.4159, 1.243, 0.4214, -0.497, 0.4172, -0.497, 0.4172, 1.243, 0.4214, 1.243, 0.4172, -0.497, 0.3134, -0.497, 0.3134, 1.243, 0.4172, 1.243, 0.5875, -0.497, 0.5843, -0.497, 0.5843, 1.243, 0.5875, 1.243, 0.4094, -0.497, 0.1667, -0.497, 0.1667, 1.243, 0.4094, 1.243, 0.3134, -0.497, 0.4172, -0.497, 0.4172, 1.243, 0.3134, 1.243, 0.5843, -0.497, 0.5875, -0.497, 0.5875, 1.243, 0.5843, 1.243, 0.4975, -0.497, 0.5097, -0.497, 0.5097, 1.243, 0.4975, 1.243, 0.4975, 0.763, 0.6374, -0.497, 0.6333, -0.497, 0.6333, 1.243, 0.6374, 1.243, 0.3134, -0.497, 0.3099, -0.497, 0.3099, 1.243, 0.3134, 1.243, 0.4094, -0.497, 0.1667, -0.497, 0.1667, 1.242, 0.4094, 1.242, 0.5772, -0.497, 0.5584, -0.497, 0.5584, 0.698, 0.5584, 1.227, 0.5772, 1.227, 0.5584, 0.698, 0.4346, 0.698, 0.4346, 1.227, 0.5584, 1.227, 0.4456, -0.3741, 0.4381, -0.3741, 0.4381, 0.8209, 0.4456, 0.8134, 0.5619, -0.3741, 0.5544, -0.3741, 0.5544, 0.8134, 0.5619, 0.8209, 0.5544, 0.8134, 0.4456, 0.8134, 0.4381, 0.8209, 0.5619, 0.8209, 0.8471, -0.497, 0.8075, -0.497, 0.8075, 0.7155, 0.8075, 1.227, 0.8471, 1.227, 0.8075, 0.7155, 0.6263, 0.7155, 0.6263, 1.227, 0.8075, 1.227, 0.4169, -0.3869, 0.4094, -0.3869, 0.4094, 0.8256, 0.4169, 0.8181, 0.5906, -0.3869, 0.5831, -0.3869, 0.5831, 0.8181, 0.5906, 0.8256, 0.5831, 0.8181, 0.4169, 0.8181, 0.4094, 0.8256, 0.5906, 0.8256, 0.4094, -0.497, 0.3632, -0.497, 0.3632, -0.119, 0.3632, 0.6785, 0.3632, 1.227, 0.4094, 1.227, 0.3632, 0.6785, 0.2129, 0.6785, 0.2129, 1.227, 0.3632, 1.227, 0.3632, -0.497, 0.2129, -0.497, 0.2129, -0.119, 0.3632, -0.119, 0.4249, 0.1012, 0.4249, 0.8988, 0.4324, 0.8913, 0.4324, 0.1087, 0.5751, 0.1012, 0.5676, 0.1087, 0.5676, 0.8913, 0.5751, 0.8988, 0.5676, 0.8913, 0.4324, 0.8913, 0.4249, 0.8988, 0.5751, 0.8988, 0.5751, 0.1012, 0.4249, 0.1012, 0.4324, 0.1087, 0.5676, 0.1087, 0.2259, 0.5772, 0.3099, 0.5772, 0.3099, 0.5867, 0.2259, 0.5867, 0.3099, 0.5772, 0.3134, 0.5772, 0.3134, 0.5867, 0.3099, 0.5867, 0.3134, 0.5772, 0.3334, 0.5772, 0.3971, 0.5772, 0.4172, 0.5772, 0.4172, 0.5867, 0.3134, 0.5867, 0.3134, -0.497, 0.3099, -0.497, 0.3099, 1.226, 0.3134, 1.226, 0.5772, -0.497, 0.5867, -0.497, 0.5867, 1.226, 0.5772, 1.226, 0.2259, -0.497, 0.3099, -0.497, 0.3099, 1.226, 0.2259, 1.226, 0.3099, -0.497, 0.3134, -0.497, 0.3134, 1.226, 0.3099, 1.226, 0.3134, -0.497, 0.3334, -0.497, 0.3334, 0.763, 0.3334, 1.226, 0.3134, 1.226, 0.3334, 0.763, 0.3971, 0.763, 0.3971, 1.226, 0.3334, 1.226, 0.5244, -0.4218, 0.5319, -0.4218, 0.5319, 0.8383, 0.5244, 0.8307, 0.4681, -0.4218, 0.4756, -0.4218, 0.4756, 0.8307, 0.4681, 0.8383, 0.4756, 0.8307, 0.5244, 0.8307, 0.5319, 0.8383, 0.4681, 0.8383, 0.5097, -0.497, 0.4975, -0.497, 0.4975, 0.763, 0.4975, 1.243, 0.5097, 1.243, 0.4975, 0.763, 0.4337, 0.763, 0.4337, 1.243, 0.4975, 1.243, 0.4756, -0.4218, 0.4681, -0.4218, 0.4681, 0.8383, 0.4756, 0.8307, 0.5319, -0.4218, 0.5244, -0.4218, 0.5244, 0.8307, 0.5319, 0.8383, 0.5244, 0.8307, 0.4756, 0.8307, 0.4681, 0.8383, 0.5319, 0.8383, 0.4214, -0.497, 0.4337, -0.497, 0.4337, 0.763, 0.4337, 1.243, 0.4214, 1.243, 0.4337, 0.763, 0.4975, 0.763, 0.4975, 1.243, 0.4337, 1.243, 0.5244, -0.4218, 0.5319, -0.4218, 0.5319, 0.8383, 0.5244, 0.8307, 0.4681, -0.4218, 0.4756, -0.4218, 0.4756, 0.8307, 0.4681, 0.8383, 0.4756, 0.8307, 0.5244, 0.8307, 0.5319, 0.8383, 0.4681, 0.8383, 0.5843, -0.497, 0.5807, -0.497, 0.5807, 0.763, 0.5807, 1.243, 0.5843, 1.243, 0.5807, 0.763, 0.517, 0.763, 0.517, 1.243, 0.5807, 1.243, 0.4756, -0.4218, 0.4681, -0.4218, 0.4681, 0.8383, 0.4756, 0.8307, 0.5319, -0.4218, 0.5244, -0.4218, 0.5244, 0.8307, 0.5319, 0.8383, 0.5244, 0.8307, 0.4756, 0.8307, 0.4681, 0.8383, 0.5319, 0.8383, 0.6374, -0.497, 0.6958, -0.497, 0.6958, 0.763, 0.6958, 1.235, 0.6374, 1.235, 0.6958, 0.763, 0.7596, 0.763, 0.7596, 1.235, 0.6958, 1.235, 0.5244, -0.4217, 0.5319, -0.4217, 0.5319, 0.8382, 0.5244, 0.8308, 0.4681, -0.4217, 0.4756, -0.4217, 0.4756, 0.8308, 0.4681, 0.8382, 0.4756, 0.8308, 0.5244, 0.8308, 0.5319, 0.8382, 0.4681, 0.8382, 0.818, -0.497, 0.7596, -0.497, 0.7596, 0.763, 0.7596, 1.243, 0.818, 1.243, 0.7596, 0.763, 0.6958, 0.763, 0.6958, 1.243, 0.7596, 1.243, 0.4756, -0.4218, 0.4681, -0.4218, 0.4681, 0.8383, 0.4756, 0.8307, 0.5319, -0.4218, 0.5244, -0.4218, 0.5244, 0.8307, 0.5319, 0.8383, 0.5244, 0.8307, 0.4756, 0.8307, 0.4681, 0.8383, 0.5319, 0.8383, 0.6374, -0.497, 0.6801, -0.497, 0.6801, -0.119, 0.6801, 0.6785, 0.6801, 1.227, 0.6374, 1.227, 0.6801, 0.6785, 0.7753, 0.6785, 0.7753, 1.227, 0.6801, 1.227, 0.6801, -0.497, 0.7753, -0.497, 0.7753, -0.119, 0.6801, -0.119, 0.5476, 0.1012, 0.5476, 0.8988, 0.5401, 0.8913, 0.5401, 0.1087, 0.4524, 0.1012, 0.4599, 0.1087, 0.4599, 0.8913, 0.4524, 0.8988, 0.4599, 0.8913, 0.5401, 0.8913, 0.5476, 0.8988, 0.4524, 0.8988, 0.4524, 0.1012, 0.5476, 0.1012, 0.5401, 0.1087, 0.4599, 0.1087, 0.818, -0.497, 0.7753, -0.497, 0.7753, -0.119, 0.7753, 0.6785, 0.7753, 1.227, 0.818, 1.227, 0.7753, 0.6785, 0.6801, 0.6785, 0.6801, 1.227, 0.7753, 1.227, 0.7753, -0.497, 0.6801, -0.497, 0.6801, -0.119, 0.7753, -0.119, 0.4524, 0.1012, 0.4524, 0.8988, 0.4599, 0.8913, 0.4599, 0.1087, 0.5476, 0.1012, 0.5401, 0.1087, 0.5401, 0.8913, 0.5476, 0.8988, 0.5401, 0.8913, 0.4599, 0.8913, 0.4524, 0.8988, 0.5476, 0.8988, 0.5476, 0.1012, 0.4524, 0.1012, 0.4599, 0.1087, 0.5401, 0.1087, 0.3134, -0.497, 0.3177, -0.497, 0.3177, -0.119, 0.3177, 0.6785, 0.3177, 1.227, 0.3134, 1.227, 0.3177, 0.6785, 0.4129, 0.6785, 0.4129, 1.227, 0.3177, 1.227, 0.3177, -0.497, 0.4129, -0.497, 0.4129, -0.119, 0.3177, -0.119, 0.5476, 0.1012, 0.5476, 0.8988, 0.5401, 0.8913, 0.5401, 0.1087, 0.4524, 0.1012, 0.4599, 0.1087, 0.4599, 0.8913, 0.4524, 0.8988, 0.4599, 0.8913, 0.5401, 0.8913, 0.5476, 0.8988, 0.4524, 0.8988, 0.4524, 0.1012, 0.5476, 0.1012, 0.5401, 0.1087, 0.4599, 0.1087, 0.5135, -0.497, 0.5135, -0.119, 0.5135, 0.6785, 0.5135, 1.227, 0.5135, 0.6785, 0.5842, 0.6785, 0.5842, 1.227, 0.5135, 1.227, 0.5135, -0.497, 0.5842, -0.497, 0.5842, -0.119, 0.5135, -0.119, 0.5354, 0.1012, 0.5354, 0.8988, 0.5279, 0.8913, 0.5279, 0.1087, 0.4646, 0.1012, 0.4721, 0.1087, 0.4721, 0.8913, 0.4646, 0.8988, 0.4721, 0.8913, 0.5279, 0.8913, 0.5354, 0.8988, 0.4646, 0.8988, 0.4646, 0.1012, 0.5354, 0.1012, 0.5279, 0.1087, 0.4721, 0.1087, 0.5097, -0.497, 0.501, -0.497, 0.501, -0.119, 0.501, 0.6785, 0.501, 1.227, 0.5097, 1.227, 0.501, 0.6785, 0.4302, 0.6785, 0.4302, 1.227, 0.501, 1.227, 0.501, -0.497, 0.4302, -0.497, 0.4302, -0.119, 0.501, -0.119, 0.4646, 0.1012, 0.4646, 0.8988, 0.4721, 0.8913, 0.4721, 0.1087, 0.5354, 0.1012, 0.5279, 0.1087, 0.5279, 0.8913, 0.5354, 0.8988, 0.5279, 0.8913, 0.4721, 0.8913, 0.4646, 0.8988, 0.5354, 0.8988, 0.5354, 0.1012, 0.4646, 0.1012, 0.4721, 0.1087, 0.5279, 0.1087, 0.3099, -0.497, 0.3033, -0.497, 0.3033, -0.119, 0.3033, 0.6785, 0.3033, 1.227, 0.3099, 1.227, 0.3033, 0.6785, 0.2325, 0.6785, 0.2325, 1.227, 0.3033, 1.227, 0.3033, -0.497, 0.2325, -0.497, 0.2325, -0.119, 0.3033, -0.119, 0.4646, 0.1012, 0.4646, 0.8988, 0.4721, 0.8913, 0.4721, 0.1087, 0.5354, 0.1012, 0.5279, 0.1087, 0.5279, 0.8913, 0.5354, 0.8988, 0.5279, 0.8913, 0.4721, 0.8913, 0.4646, 0.8988, 0.5354, 0.8988, 0.5354, 0.1012, 0.4646, 0.1012, 0.4721, 0.1087, 0.5279, 0.1087, 0.863, 0.4936, 0.828, 0.4936, 0.7884, 0.4936, 0.6071, 0.4936, 0.5675, 0.4936, 0.558, 0.4936, 0.5392, 0.4936, 0.4155, 0.4936, 0.3967, 0.4936, 0.3903, 0.4936, 0.344, 0.4936, 0.1938, 0.4936, 0.1475, 0.4936, 0.116, 0.4936, 0.116, 0.5186, 0.863, 0.5186, 0.1475, 0.4936, 0.3903, 0.4936, 0.3967, 0.4936, 0.558, 0.4936, 0.5675, 0.4936, 0.828, 0.4936, 0.863, 0.4936, 0.863, 0.5186, 0.116, 0.5186, 0.116, 0.4936, 0.8706, 0.4936, 0.8425, 0.4936, 0.7999, 0.4936, 0.7046, 0.4936, 0.6619, 0.4936, 0.6579, 0.4936, 0.612, 0.4936, 0.6088, 0.4936, 0.538, 0.4936, 0.5342, 0.4936, 0.5255, 0.4936, 0.4547, 0.4936, 0.446, 0.4936, 0.4417, 0.4936, 0.3379, 0.4936, 0.3344, 0.4936, 0.3278, 0.4936, 0.257, 0.4936, 0.2504, 0.4936, 0.2223, 0.4936, 0.2223, 0.5186, 0.8706, 0.5186, 0.2223, 0.4936, 0.2504, 0.4936, 0.3344, 0.4936, 0.3379, 0.4936, 0.3422, 0.4936, 0.4374, 0.4936, 0.4417, 0.4936, 0.446, 0.4936, 0.5342, 0.4936, 0.538, 0.4936, 0.6088, 0.4936, 0.612, 0.4936, 0.6579, 0.4936, 0.6619, 0.4936, 0.7046, 0.4936, 0.7999, 0.4936, 0.8425, 0.4936, 0.8706, 0.4936, 0.8706, 0.5186, 0.2223, 0.5186])
me_plane.materials.append(mat_material_001)
me_plane.use_remesh_fix_poles = True
me_plane.use_remesh_preserve_attributes = False
me_plane.use_mirror_vertex_groups = False
me_plane.update()
me_plane_001 = bpy.data.meshes.new('Plane.001')
me_plane_001.from_pydata([(-1.371, -2.98, 6.503), (-1.371, -3.095, 6.503), (0.8929, -3.095, 6.503), (0.9953, -3.095, 6.503), (0.9953, -0.4962, 6.503), (0.9953, -0.3681, 6.503), (-1.268, -0.3681, 6.503), (-1.371, -0.3681, 6.503), (-1.371, -0.4962, 6.503), (0.9953, -2.98, 6.503), (-1.268, -3.095, 6.503), (0.8929, -0.3681, 6.503), (0.2188, -3.095, 6.503), (0.2188, -0.3681, 6.503), (0.2337, -3.095, 6.503), (0.2337, -0.3681, 6.503), (-1.371, -2.07, 6.503), (0.9953, -2.07, 6.503), (-1.371, -2.094, 6.503), (0.9953, -2.094, 6.503), (0.9953, -1.447, 6.503), (-1.371, -1.447, 6.503), (-1.371, -1.481, 6.503), (0.9953, -1.481, 6.503), (0.03969, -0.3681, 6.503), (0.05143, -3.095, 6.503), (0.05143, -0.3681, 6.503), (-0.9619, -0.3681, 6.503), (-0.9619, -3.095, 6.503), (-0.949, -3.095, 6.503), (-0.949, -0.3681, 6.503), (-0.2324, -3.095, 6.503), (-0.2324, -0.3681, 6.503), (-0.2187, -0.3681, 6.503), (-0.5702, -0.3681, 6.503), (-0.5702, -3.095, 6.503), (-0.5546, -3.095, 6.503), (-0.5546, -0.3681, 6.503), (-1.371, -1.55, 6.503), (-1.371, -2.002, 6.503), (-1.371, -0.6407, 6.503), (-1.371, -1.302, 6.503), (-1.371, -2.263, 6.503), (-1.371, -2.811, 6.503), (0.3895, -3.095, 6.503), (0.737, -3.095, 6.503), (0.3895, -0.3681, 6.503), (0.737, -0.3681, 6.503), (-0.5858, -3.095, 6.503), (-0.9334, -3.095, 6.503), (0.03964, -3.095, 6.503), (-0.2187, -3.095, 6.503), (-0.5226, -0.3681, 6.503), (-0.2643, -0.3681, 6.503), (-0.9859, -0.3681, 6.503), (-1.244, -0.3681, 6.503), (-1.371, -3.095, 6.595), (0.9953, -3.095, 6.595), (0.9953, -0.3681, 6.595), (-1.371, -0.3681, 6.595), (-0.1878, -1.912, 7.507), (-0.1878, -1.551, 7.507), (-1.28, -2.98, 6.503), (-1.28, -3.004, 6.503), (0.8929, -3.004, 6.503), (0.904, -3.004, 6.503), (0.904, -0.4962, 6.503), (0.904, -0.4594, 6.503), (-1.268, -0.4594, 6.503), (-1.28, -0.4594, 6.503), (-1.28, -2.811, 6.503), (0.904, -2.98, 6.503), (0.904, -1.447, 6.503), (-1.28, -0.4962, 6.503), (0.737, -3.004, 6.503), (0.8929, -0.4594, 6.503), (-1.244, -0.4594, 6.503), (-1.268, -3.004, 6.503), (0.05143, -3.004, 6.503), (0.2188, -3.004, 6.503), (0.2337, -0.4594, 6.503), (0.2188, -0.4594, 6.503), (0.2337, -3.004, 6.503), (0.3895, -0.4594, 6.503), (-1.28, -2.002, 6.503), (-1.28, -2.07, 6.503), (0.904, -2.094, 6.503), (0.904, -2.07, 6.503), (-1.28, -2.094, 6.503), (0.904, -1.481, 6.503), (-1.28, -1.302, 6.503), (-1.28, -1.447, 6.503), (-1.28, -1.481, 6.503), (0.05143, -0.4594, 6.503), (0.03969, -0.4594, 6.503), (-0.949, -0.4594, 6.503), (-0.9619, -0.4594, 6.503), (-0.9619, -3.004, 6.503), (-0.949, -3.004, 6.503), (-0.5702, -0.4594, 6.503), (-0.5546, -3.004, 6.503), (-0.2324, -3.004, 6.503), (-0.2187, -0.4594, 6.503), (-0.2324, -0.4594, 6.503), (-0.5546, -0.4594, 6.503), (-0.5858, -3.004, 6.503), (-0.5702, -3.004, 6.503), (-0.5226, -0.4594, 6.503), (-1.28, -1.55, 6.503), (-1.28, -0.6407, 6.503), (-1.28, -2.263, 6.503), (0.3895, -3.004, 6.503), (0.737, -0.4594, 6.503), (-0.9334, -3.004, 6.503), (-0.2187, -3.004, 6.503), (0.03964, -3.004, 6.503), (-0.2643, -0.4594, 6.503), (-0.9859, -0.4594, 6.503)], [], [(56, 57, 60), (58, 59, 61), (56, 60, 61, 59), (58, 61, 60, 57), (1, 0, 62, 63), (3, 2, 64, 65), (5, 4, 66, 67), (7, 6, 68, 69), (0, 43, 70, 62), (9, 3, 65, 71), (4, 20, 72, 66), (8, 7, 69, 73), (2, 45, 74, 64), (11, 5, 67, 75), (6, 55, 76, 68), (10, 1, 63, 77), (12, 25, 78, 79), (13, 15, 80, 81), (14, 12, 79, 82), (15, 46, 83, 80), (16, 39, 84, 85), (17, 19, 86, 87), (18, 16, 85, 88), (19, 9, 71, 86), (20, 23, 89, 72), (21, 41, 90, 91), (22, 21, 91, 92), (23, 17, 87, 89), (24, 26, 93, 94), (26, 13, 81, 93), (27, 30, 95, 96), (28, 10, 77, 97), (29, 28, 97, 98), (30, 34, 99, 95), (31, 36, 100, 101), (32, 33, 102, 103), (33, 24, 94, 102), (34, 37, 104, 99), (35, 48, 105, 106), (36, 35, 106, 100), (37, 52, 107, 104), (38, 22, 92, 108), (39, 38, 108, 84), (40, 8, 73, 109), (41, 40, 109, 90), (42, 18, 88, 110), (43, 42, 110, 70), (44, 14, 82, 111), (45, 44, 111, 74), (46, 47, 112, 83), (47, 11, 75, 112), (48, 49, 113, 105), (49, 29, 98, 113), (50, 51, 114, 115), (52, 53, 116, 107), (53, 32, 103, 116), (25, 50, 115, 78), (51, 31, 101, 114), (54, 27, 96, 117), (55, 54, 117, 76)])
_uv = me_plane_001.uv_layers.new(name='UVMap')
_uv.uv.foreach_set('vector', [0.1759, 0.1265, 0.8241, 0.1265, 0.5, 0.4506, 0.8241, 0.8735, 0.1759, 0.8735, 0.5, 0.5494, 0.1759, 0.1265, 0.5, 0.4506, 0.5, 0.5494, 0.1759, 0.8735, 0.8241, 0.8735, 0.5, 0.5494, 0.5, 0.4506, 0.8241, 0.1265, 0.2223, 0.116, 0.2223, 0.1475, 0.2473, 0.1475, 0.2473, 0.141, 0.8706, 0.116, 0.8425, 0.116, 0.8425, 0.141, 0.8456, 0.141, 0.8706, 0.863, 0.8706, 0.828, 0.8456, 0.828, 0.8456, 0.838, 0.2223, 0.863, 0.2504, 0.863, 0.2504, 0.838, 0.2473, 0.838, 0.2223, 0.1475, 0.2223, 0.1938, 0.2473, 0.1938, 0.2473, 0.1475, 0.8706, 0.1475, 0.8706, 0.116, 0.8456, 0.141, 0.8456, 0.1475, 0.8706, 0.828, 0.8706, 0.5675, 0.8456, 0.5675, 0.8456, 0.828, 0.2223, 0.828, 0.2223, 0.863, 0.2473, 0.838, 0.2473, 0.828, 0.8425, 0.116, 0.7999, 0.116, 0.7999, 0.141, 0.8425, 0.141, 0.8425, 0.863, 0.8706, 0.863, 0.8456, 0.838, 0.8425, 0.838, 0.2504, 0.863, 0.257, 0.863, 0.257, 0.838, 0.2504, 0.838, 0.2504, 0.116, 0.2223, 0.116, 0.2473, 0.141, 0.2504, 0.141, 0.6579, 0.116, 0.612, 0.116, 0.612, 0.141, 0.6579, 0.141, 0.6579, 0.863, 0.6619, 0.863, 0.6619, 0.838, 0.6579, 0.838, 0.6619, 0.116, 0.6579, 0.116, 0.6579, 0.141, 0.6619, 0.141, 0.6619, 0.863, 0.7046, 0.863, 0.7046, 0.838, 0.6619, 0.838, 0.2223, 0.3967, 0.2223, 0.4155, 0.2473, 0.4155, 0.2473, 0.3967, 0.8706, 0.3967, 0.8706, 0.3903, 0.8456, 0.3903, 0.8456, 0.3967, 0.2223, 0.3903, 0.2223, 0.3967, 0.2473, 0.3967, 0.2473, 0.3903, 0.8706, 0.3903, 0.8706, 0.1475, 0.8456, 0.1475, 0.8456, 0.3903, 0.8706, 0.5675, 0.8706, 0.558, 0.8456, 0.558, 0.8456, 0.5675, 0.2223, 0.5675, 0.2223, 0.6071, 0.2473, 0.6071, 0.2473, 0.5675, 0.2223, 0.558, 0.2223, 0.5675, 0.2473, 0.5675, 0.2473, 0.558, 0.8706, 0.558, 0.8706, 0.3967, 0.8456, 0.3967, 0.8456, 0.558, 0.6088, 0.863, 0.612, 0.863, 0.612, 0.838, 0.6088, 0.838, 0.612, 0.863, 0.6579, 0.863, 0.6579, 0.838, 0.612, 0.838, 0.3344, 0.863, 0.3379, 0.863, 0.3379, 0.838, 0.3344, 0.838, 0.3344, 0.116, 0.2504, 0.116, 0.2504, 0.141, 0.3344, 0.141, 0.3379, 0.116, 0.3344, 0.116, 0.3344, 0.141, 0.3379, 0.141, 0.3379, 0.863, 0.4417, 0.863, 0.4417, 0.838, 0.3379, 0.838, 0.5342, 0.116, 0.446, 0.116, 0.446, 0.141, 0.5342, 0.141, 0.5342, 0.863, 0.538, 0.863, 0.538, 0.838, 0.5342, 0.838, 0.538, 0.863, 0.6088, 0.863, 0.6088, 0.838, 0.538, 0.838, 0.4417, 0.863, 0.446, 0.863, 0.446, 0.838, 0.4417, 0.838, 0.4417, 0.116, 0.4374, 0.116, 0.4374, 0.141, 0.4417, 0.141, 0.446, 0.116, 0.4417, 0.116, 0.4417, 0.141, 0.446, 0.141, 0.446, 0.863, 0.4547, 0.863, 0.4547, 0.838, 0.446, 0.838, 0.2223, 0.5392, 0.2223, 0.558, 0.2473, 0.558, 0.2473, 0.5392, 0.2223, 0.4155, 0.2223, 0.5392, 0.2473, 0.5392, 0.2473, 0.4155, 0.2223, 0.7884, 0.2223, 0.828, 0.2473, 0.828, 0.2473, 0.7884, 0.2223, 0.6071, 0.2223, 0.7884, 0.2473, 0.7884, 0.2473, 0.6071, 0.2223, 0.344, 0.2223, 0.3903, 0.2473, 0.3903, 0.2473, 0.344, 0.2223, 0.1938, 0.2223, 0.344, 0.2473, 0.344, 0.2473, 0.1938, 0.7046, 0.116, 0.6619, 0.116, 0.6619, 0.141, 0.7046, 0.141, 0.7999, 0.116, 0.7046, 0.116, 0.7046, 0.141, 0.7999, 0.141, 0.7046, 0.863, 0.7999, 0.863, 0.7999, 0.838, 0.7046, 0.838, 0.7999, 0.863, 0.8425, 0.863, 0.8425, 0.838, 0.7999, 0.838, 0.4374, 0.116, 0.3422, 0.116, 0.3422, 0.141, 0.4374, 0.141, 0.3422, 0.116, 0.3379, 0.116, 0.3379, 0.141, 0.3422, 0.141, 0.6088, 0.116, 0.538, 0.116, 0.538, 0.141, 0.6088, 0.141, 0.4547, 0.863, 0.5255, 0.863, 0.5255, 0.838, 0.4547, 0.838, 0.5255, 0.863, 0.5342, 0.863, 0.5342, 0.838, 0.5255, 0.838, 0.612, 0.116, 0.6088, 0.116, 0.6088, 0.141, 0.612, 0.141, 0.538, 0.116, 0.5342, 0.116, 0.5342, 0.141, 0.538, 0.141, 0.3278, 0.863, 0.3344, 0.863, 0.3344, 0.838, 0.3278, 0.838, 0.257, 0.863, 0.3278, 0.863, 0.3278, 0.838, 0.257, 0.838])
me_plane_001.materials.append(mat_material_001)
me_plane_001.use_remesh_fix_poles = True
me_plane_001.use_remesh_preserve_attributes = False
me_plane_001.use_mirror_vertex_groups = False
me_plane_001.update()

# ---- objects
ob_plane = bpy.data.objects.new('Plane', me_plane)
ob_plane_001 = bpy.data.objects.new('Plane.001', me_plane_001)

# ---- transforms, parenting, visibility, modifiers, constraints
ob_plane.location = (0.0, 0.0, 0.0)
ob_plane.scale = (10.0, 6.0, 1.0)
ob_plane.lineart.crease_threshold = 0.0
ob_plane_001.location = (0.0, 16.6, 2.725)
ob_plane_001.scale = (10.0, 6.0, 1.0)
ob_plane_001.lineart.crease_threshold = 0.0

# ---- collection membership
col_collection.objects.link(ob_plane)
col_collection.objects.link(ob_plane_001)

# ---- scene / render settings (as saved in the file)
scene.frame_start = 1; scene.frame_end = 250; scene.frame_set(1)
scene.render.engine = 'BLENDER_EEVEE_NEXT'
scene.cycles.use_denoising = False
scene.cycles.samples = 128
scene.cycles.sampling_pattern = 'TABULATED_SOBOL'
scene.cycles.use_adaptive_sampling = False
scene.cycles.use_light_tree = False
scene.view_settings.view_transform = 'Filmic'
bpy.context.view_layer.update()

# ---- added for rendering (the .blend has no active camera and no usable light): camera, sun
cam_auto = bpy.data.cameras.new('AutoCamera')
cam_auto.lens = 50.0
cam_auto.sensor_width = 36.0
cam_auto.clip_end = 1000.0
ob_auto_camera = bpy.data.objects.new('AutoCamera', cam_auto)
scene.collection.objects.link(ob_auto_camera)
ob_auto_camera.location = (35.6881, -46.4392, 35.3946)
ob_auto_camera.rotation_euler = (1.09748, -7.21219e-08, 0.694738)
scene.camera = ob_auto_camera
light_auto_sun = bpy.data.lights.new('AutoSun', 'SUN')
light_auto_sun.energy = 3.0
light_auto_sun.angle = 0.0523599
ob_auto_sun = bpy.data.objects.new('AutoSun', light_auto_sun)
scene.collection.objects.link(ob_auto_sun)
ob_auto_sun.rotation_euler = (0.872665, 0.174533, 0.523599)
bpy.context.view_layer.update()
